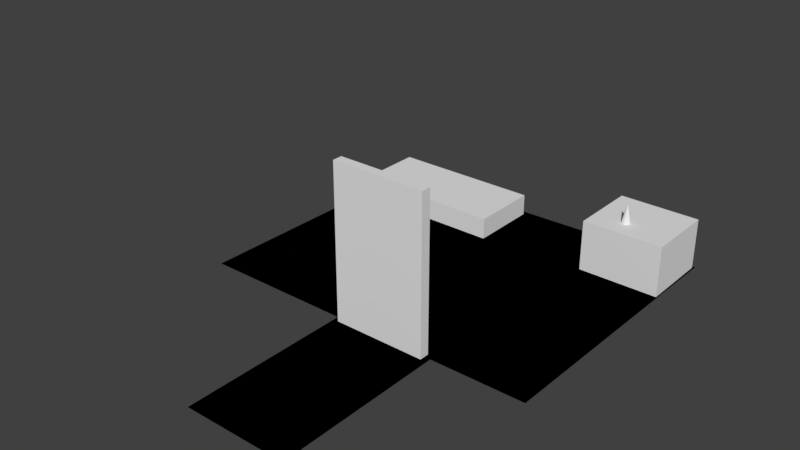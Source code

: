 # Source: bedroom.blend  (saved by Blender 4.1.24; exported with 4.5.12 LTS)
import bpy
from mathutils import Matrix  # noqa: F401  (used for matrix-valued properties, if any)

bpy.ops.wm.read_factory_settings(use_empty=True)
scene = bpy.context.scene
scene.name = 'Scene'

# ---- collections
col_bed = bpy.data.collections.new('Bed'); scene.collection.children.link(col_bed)
col_walkmeshes = bpy.data.collections.new('WalkMeshes'); scene.collection.children.link(col_walkmeshes)
col_desk = bpy.data.collections.new('Desk'); scene.collection.children.link(col_desk)
col_bedroomdoor = bpy.data.collections.new('BedroomDoor'); scene.collection.children.link(col_bedroomdoor)
col_floor = bpy.data.collections.new('Floor'); scene.collection.children.link(col_floor)
col_bedroomkey = bpy.data.collections.new('BedroomKey'); scene.collection.children.link(col_bedroomkey)

# ---- materials (node trees are filled in below, after node groups)
mat_walkmesh = bpy.data.materials.new('WalkMesh')
mat_walkmesh.alpha_threshold = 0.0
mat_walkmesh.use_transparent_shadow = False
mat_walkmesh.diffuse_color = (0.5819, 0.0, 0.8, 1.0)
mat_walkmesh.roughness = 0.5
mat_walkmesh_001 = bpy.data.materials.new('WalkMesh.001')
mat_walkmesh_001.alpha_threshold = 0.0
mat_walkmesh_001.use_transparent_shadow = False
mat_walkmesh_001.diffuse_color = (0.5819, 0.0, 0.8, 1.0)
mat_walkmesh_001.roughness = 0.5

# ---- material node trees

# ---- world
world_world = bpy.data.worlds.new('World'); scene.world = world_world
world_world.color = (0.05088, 0.05088, 0.05088)
world_world.use_sun_shadow = False
world_world.sun_shadow_jitter_overblur = 0.0
world_world.cycles.sampling_method = 'MANUAL'

# ---- meshes
me_cylinder_001 = bpy.data.meshes.new('Cylinder.001')
me_cylinder_001.from_pydata([], [], [])
_uv = me_cylinder_001.uv_layers.new(name='UVMap')
_uv.uv.foreach_set('vector', [])
_ca = me_cylinder_001.color_attributes.new('Attribute', 'BYTE_COLOR', 'CORNER')
_ca.data.foreach_set('color', [])
me_cylinder_001.update()
me_bed = bpy.data.meshes.new('Bed')
me_bed.from_pydata([(-1.0, -1.0, -1.0), (-1.0, -1.0, 1.0), (-1.0, 1.0, -1.0), (-1.0, 1.0, 1.0), (1.0, -1.0, -1.0), (1.0, -1.0, 1.0), (1.0, 1.0, -1.0), (1.0, 1.0, 1.0)], [], [(0, 1, 3, 2), (2, 3, 7, 6), (6, 7, 5, 4), (4, 5, 1, 0), (2, 6, 4, 0), (7, 3, 1, 5)])
_uv = me_bed.uv_layers.new(name='UVMap')
_uv.uv.foreach_set('vector', [0.375, 0.0, 0.625, 0.0, 0.625, 0.25, 0.375, 0.25, 0.375, 0.25, 0.625, 0.25, 0.625, 0.5, 0.375, 0.5, 0.375, 0.5, 0.625, 0.5, 0.625, 0.75, 0.375, 0.75, 0.375, 0.75, 0.625, 0.75, 0.625, 1.0, 0.375, 1.0, 0.125, 0.5, 0.375, 0.5, 0.375, 0.75, 0.125, 0.75, 0.625, 0.5, 0.875, 0.5, 0.875, 0.75, 0.625, 0.75])
me_bed.update()
me_walkmesh = bpy.data.meshes.new('WalkMesh')
me_walkmesh.from_pydata([(-1.306, -1.634, 0.0), (-1.272, 1.145, 0.0), (2.262, 1.242, 0.0), (2.238, -1.632, 0.0), (1.308, 1.216, 0.0), (1.281, -1.632, 0.0), (1.282, -3.37, 0.0), (0.2586, 1.187, 0.0), (0.2288, -1.633, 0.0), (0.2297, -3.37, 0.0)], [], [(7, 1, 0, 8), (2, 4, 5, 3), (5, 8, 9, 6), (4, 7, 8, 5)])
me_walkmesh.polygons.foreach_set('use_smooth', [True] * 4)
_ca = me_walkmesh.color_attributes.new('Attribute', 'BYTE_COLOR', 'CORNER')
_ca.data.foreach_set('color', [0.06301, 0.06848, 0.06301, 1.0, 0.06301, 0.06848, 0.06301, 1.0, 0.06301, 0.06848, 0.06301, 1.0, 0.06301, 0.06848, 0.06301, 1.0, 0.06301, 0.06848, 0.06301, 1.0, 0.06301, 0.06848, 0.06301, 1.0, 0.06301, 0.06848, 0.06301, 1.0, 0.06301, 0.06848, 0.06301, 1.0, 0.06301, 0.06848, 0.06301, 1.0, 0.06301, 0.06848, 0.06301, 1.0, 0.06301, 0.06848, 0.06301, 1.0, 0.06301, 0.06848, 0.06301, 1.0, 0.06301, 0.06848, 0.06301, 1.0, 0.06301, 0.06848, 0.06301, 1.0, 0.06301, 0.06848, 0.06301, 1.0, 0.06301, 0.06848, 0.06301, 1.0])
me_walkmesh.materials.append(mat_walkmesh)
me_walkmesh.use_remesh_preserve_volume = False
me_walkmesh.use_remesh_preserve_attributes = False
me_walkmesh.use_mirror_vertex_groups = False
me_walkmesh.update()
me_cube_005 = bpy.data.meshes.new('Cube.005')
me_cube_005.from_pydata([(-1.0, -1.0, -1.0), (-1.0, -1.0, 1.0), (-1.0, 1.0, -1.0), (-1.0, 1.0, 1.0), (1.0, -1.0, -1.0), (1.0, -1.0, 1.0), (1.0, 1.0, -1.0), (1.0, 1.0, 1.0)], [], [(0, 1, 3, 2), (2, 3, 7, 6), (6, 7, 5, 4), (4, 5, 1, 0), (2, 6, 4, 0), (7, 3, 1, 5)])
_uv = me_cube_005.uv_layers.new(name='UVMap')
_uv.uv.foreach_set('vector', [0.375, 0.0, 0.625, 0.0, 0.625, 0.25, 0.375, 0.25, 0.375, 0.25, 0.625, 0.25, 0.625, 0.5, 0.375, 0.5, 0.375, 0.5, 0.625, 0.5, 0.625, 0.75, 0.375, 0.75, 0.375, 0.75, 0.625, 0.75, 0.625, 1.0, 0.375, 1.0, 0.125, 0.5, 0.375, 0.5, 0.375, 0.75, 0.125, 0.75, 0.625, 0.5, 0.875, 0.5, 0.875, 0.75, 0.625, 0.75])
me_cube_005.update()
me_bedroomdoor = bpy.data.meshes.new('BedroomDoor')
me_bedroomdoor.from_pydata([(-1.0, -0.0815, -1.0), (-1.0, -0.0815, 1.0), (-1.0, 1.919, -1.0), (-1.0, 1.919, 1.0), (1.0, -0.0815, -1.0), (1.0, -0.0815, 1.0), (1.0, 1.919, -1.0), (1.0, 1.919, 1.0)], [], [(0, 1, 3, 2), (2, 3, 7, 6), (6, 7, 5, 4), (4, 5, 1, 0), (2, 6, 4, 0), (7, 3, 1, 5)])
_uv = me_bedroomdoor.uv_layers.new(name='UVMap')
_uv.uv.foreach_set('vector', [0.375, 0.0, 0.625, 0.0, 0.625, 0.25, 0.375, 0.25, 0.375, 0.25, 0.625, 0.25, 0.625, 0.5, 0.375, 0.5, 0.375, 0.5, 0.625, 0.5, 0.625, 0.75, 0.375, 0.75, 0.375, 0.75, 0.625, 0.75, 0.625, 1.0, 0.375, 1.0, 0.125, 0.5, 0.375, 0.5, 0.375, 0.75, 0.125, 0.75, 0.625, 0.5, 0.875, 0.5, 0.875, 0.75, 0.625, 0.75])
me_bedroomdoor.update()
me_walkmesh_001 = bpy.data.meshes.new('WalkMesh.001')
me_walkmesh_001.from_pydata([(-1.306, -1.634, 0.0), (-1.272, 1.145, 0.0), (2.262, 1.242, 0.0), (2.238, -1.632, 0.0), (1.308, 1.216, 0.0), (1.281, -1.632, 0.0), (1.282, -3.37, 0.0), (0.2586, 1.187, 0.0), (0.2288, -1.633, 0.0), (0.2297, -3.37, 0.0)], [], [(7, 1, 0, 8), (2, 4, 5, 3), (5, 8, 9, 6), (4, 7, 8, 5)])
me_walkmesh_001.polygons.foreach_set('use_smooth', [True] * 4)
_ca = me_walkmesh_001.color_attributes.new('Attribute', 'BYTE_COLOR', 'CORNER')
_ca.data.foreach_set('color', [0.06301, 0.06848, 0.06301, 1.0, 0.06301, 0.06848, 0.06301, 1.0, 0.06301, 0.06848, 0.06301, 1.0, 0.06301, 0.06848, 0.06301, 1.0, 0.06301, 0.06848, 0.06301, 1.0, 0.06301, 0.06848, 0.06301, 1.0, 0.06301, 0.06848, 0.06301, 1.0, 0.06301, 0.06848, 0.06301, 1.0, 0.06301, 0.06848, 0.06301, 1.0, 0.06301, 0.06848, 0.06301, 1.0, 0.06301, 0.06848, 0.06301, 1.0, 0.06301, 0.06848, 0.06301, 1.0, 0.06301, 0.06848, 0.06301, 1.0, 0.06301, 0.06848, 0.06301, 1.0, 0.06301, 0.06848, 0.06301, 1.0, 0.06301, 0.06848, 0.06301, 1.0])
me_walkmesh_001.materials.append(mat_walkmesh_001)
me_walkmesh_001.use_remesh_preserve_volume = False
me_walkmesh_001.use_remesh_preserve_attributes = False
me_walkmesh_001.use_mirror_vertex_groups = False
me_walkmesh_001.update()
me_bedroomkey = bpy.data.meshes.new('BedroomKey')
me_bedroomkey.from_pydata([(0.0, 1.0, -1.0), (0.1951, 0.9808, -1.0), (0.3827, 0.9239, -1.0), (0.5556, 0.8315, -1.0), (0.7071, 0.7071, -1.0), (0.8315, 0.5556, -1.0), (0.9239, 0.3827, -1.0), (0.9808, 0.1951, -1.0), (1.0, 0.0, -1.0), (0.9808, -0.1951, -1.0), (0.9239, -0.3827, -1.0), (0.8315, -0.5556, -1.0), (0.7071, -0.7071, -1.0), (0.5556, -0.8315, -1.0), (0.3827, -0.9239, -1.0), (0.1951, -0.9808, -1.0), (0.0, -1.0, -1.0), (-0.1951, -0.9808, -1.0), (-0.3827, -0.9239, -1.0), (-0.5556, -0.8315, -1.0), (-0.7071, -0.7071, -1.0), (-0.8315, -0.5556, -1.0), (-0.9239, -0.3827, -1.0), (-0.9808, -0.1951, -1.0), (-1.0, 0.0, -1.0), (-0.9808, 0.1951, -1.0), (-0.9239, 0.3827, -1.0), (-0.8315, 0.5556, -1.0), (-0.7071, 0.7071, -1.0), (-0.5556, 0.8315, -1.0), (-0.3827, 0.9239, -1.0), (-0.1951, 0.9808, -1.0), (0.0, 0.0, 1.0)], [], [(0, 32, 1), (1, 32, 2), (2, 32, 3), (3, 32, 4), (4, 32, 5), (5, 32, 6), (6, 32, 7), (7, 32, 8), (8, 32, 9), (9, 32, 10), (10, 32, 11), (11, 32, 12), (12, 32, 13), (13, 32, 14), (14, 32, 15), (15, 32, 16), (16, 32, 17), (17, 32, 18), (18, 32, 19), (19, 32, 20), (20, 32, 21), (21, 32, 22), (22, 32, 23), (23, 32, 24), (24, 32, 25), (25, 32, 26), (26, 32, 27), (27, 32, 28), (28, 32, 29), (29, 32, 30), (0, 1, 2, 3, 4, 5, 6, 7, 8, 9, 10, 11, 12, 13, 14, 15, 16, 17, 18, 19, 20, 21, 22, 23, 24, 25, 26, 27, 28, 29, 30, 31), (30, 32, 31), (31, 32, 0)])
_uv = me_bedroomkey.uv_layers.new(name='UVMap')
_uv.uv.foreach_set('vector', [0.25, 0.49, 0.25, 0.25, 0.2968, 0.4854, 0.2968, 0.4854, 0.25, 0.25, 0.3418, 0.4717, 0.3418, 0.4717, 0.25, 0.25, 0.3833, 0.4496, 0.3833, 0.4496, 0.25, 0.25, 0.4197, 0.4197, 0.4197, 0.4197, 0.25, 0.25, 0.4496, 0.3833, 0.4496, 0.3833, 0.25, 0.25, 0.4717, 0.3418, 0.4717, 0.3418, 0.25, 0.25, 0.4854, 0.2968, 0.4854, 0.2968, 0.25, 0.25, 0.49, 0.25, 0.49, 0.25, 0.25, 0.25, 0.4854, 0.2032, 0.4854, 0.2032, 0.25, 0.25, 0.4717, 0.1582, 0.4717, 0.1582, 0.25, 0.25, 0.4496, 0.1167, 0.4496, 0.1167, 0.25, 0.25, 0.4197, 0.08029, 0.4197, 0.08029, 0.25, 0.25, 0.3833, 0.05045, 0.3833, 0.05045, 0.25, 0.25, 0.3418, 0.02827, 0.3418, 0.02827, 0.25, 0.25, 0.2968, 0.01461, 0.2968, 0.01461, 0.25, 0.25, 0.25, 0.01, 0.25, 0.01, 0.25, 0.25, 0.2032, 0.01461, 0.2032, 0.01461, 0.25, 0.25, 0.1582, 0.02827, 0.1582, 0.02827, 0.25, 0.25, 0.1167, 0.05045, 0.1167, 0.05045, 0.25, 0.25, 0.08029, 0.08029, 0.08029, 0.08029, 0.25, 0.25, 0.05045, 0.1167, 0.05045, 0.1167, 0.25, 0.25, 0.02827, 0.1582, 0.02827, 0.1582, 0.25, 0.25, 0.01461, 0.2032, 0.01461, 0.2032, 0.25, 0.25, 0.01, 0.25, 0.01, 0.25, 0.25, 0.25, 0.01461, 0.2968, 0.01461, 0.2968, 0.25, 0.25, 0.02827, 0.3418, 0.02827, 0.3418, 0.25, 0.25, 0.05045, 0.3833, 0.05045, 0.3833, 0.25, 0.25, 0.08029, 0.4197, 0.08029, 0.4197, 0.25, 0.25, 0.1167, 0.4496, 0.1167, 0.4496, 0.25, 0.25, 0.1582, 0.4717, 0.75, 0.49, 0.7968, 0.4854, 0.8418, 0.4717, 0.8833, 0.4496, 0.9197, 0.4197, 0.9496, 0.3833, 0.9717, 0.3418, 0.9854, 0.2968, 0.99, 0.25, 0.9854, 0.2032, 0.9717, 0.1582, 0.9496, 0.1167, 0.9197, 0.08029, 0.8833, 0.05045, 0.8418, 0.02827, 0.7968, 0.01461, 0.75, 0.01, 0.7032, 0.01461, 0.6582, 0.02827, 0.6167, 0.05045, 0.5803, 0.08029, 0.5504, 0.1167, 0.5283, 0.1582, 0.5146, 0.2032, 0.51, 0.25, 0.5146, 0.2968, 0.5283, 0.3418, 0.5504, 0.3833, 0.5803, 0.4197, 0.6167, 0.4496, 0.6582, 0.4717, 0.7032, 0.4854, 0.1582, 0.4717, 0.25, 0.25, 0.2032, 0.4854, 0.2032, 0.4854, 0.25, 0.25, 0.25, 0.49])
me_bedroomkey.update()

# ---- objects
ob_player = bpy.data.objects.new('Player', me_cylinder_001)
ob_bed = bpy.data.objects.new('Bed', me_bed)
ob_walkmesh = bpy.data.objects.new('WalkMesh', me_walkmesh)
ob_desk = bpy.data.objects.new('Desk', me_cube_005)
ob_bedroomdoor = bpy.data.objects.new('BedroomDoor', me_bedroomdoor)
ob_floor = bpy.data.objects.new('Floor', me_walkmesh_001)
ob_bedroomkey = bpy.data.objects.new('BedroomKey', me_bedroomkey)

# ---- transforms, parenting, visibility, modifiers, constraints
ob_player.location = (0.0, 0.0, 0.0)
ob_bed.location = (-0.4338, 0.771, 0.1129)
ob_bed.scale = (0.78, 0.36, 0.11)
ob_walkmesh.location = (0.0, 0.0, 0.0)
ob_walkmesh.display.show_shadows = False
ob_walkmesh.lineart.crease_threshold = 0.0
ob_desk.location = (1.833, 0.8542, 0.259)
ob_desk.scale = (0.41, 0.36, 0.26)
ob_bedroomdoor.location = (0.3183, -1.636, 0.7816)
ob_bedroomdoor.rotation_euler = (0.0, 1.571, -1.571)
ob_bedroomdoor.scale = (0.78, 0.47, 0.05)
ob_floor.location = (0.0, 0.0, 0.0)
ob_floor.display.show_shadows = False
ob_floor.lineart.crease_threshold = 0.0
ob_bedroomkey.location = (1.747, 0.724, 0.6177)
ob_bedroomkey.scale = (0.05, 0.05, 0.1)

# ---- collection membership
scene.collection.objects.link(ob_player)
col_bed.objects.link(ob_bed)
col_walkmeshes.objects.link(ob_walkmesh)
col_desk.objects.link(ob_desk)
col_bedroomdoor.objects.link(ob_bedroomdoor)
col_floor.objects.link(ob_floor)
col_bedroomkey.objects.link(ob_bedroomkey)

# ---- scene / render settings (as saved in the file)
scene.frame_start = 1; scene.frame_end = 250; scene.frame_set(21)
scene.render.engine = 'BLENDER_EEVEE_NEXT'
scene.render.resolution_percentage = 50
scene.render.dither_intensity = 0.0
scene.cycles.use_denoising = False
scene.cycles.samples = 128
scene.cycles.sampling_pattern = 'TABULATED_SOBOL'
scene.cycles.use_adaptive_sampling = False
scene.cycles.use_light_tree = False
scene.cycles.blur_glossy = 0.0
scene.cycles.sample_clamp_indirect = 0.0
scene.eevee.ray_tracing_options.trace_max_roughness = 0.0
scene.view_settings.view_transform = 'Standard'
bpy.context.view_layer.update()

# ---- added for rendering (the .blend has no active camera and no usable light): camera, sun
cam_auto = bpy.data.cameras.new('AutoCamera')
cam_auto.lens = 50.0
cam_auto.sensor_width = 36.0
cam_auto.clip_end = 1000.0
ob_auto_camera = bpy.data.objects.new('AutoCamera', cam_auto)
scene.collection.objects.link(ob_auto_camera)
ob_auto_camera.location = (6.06375, -7.76699, 5.24874)
ob_auto_camera.rotation_euler = (1.09748, -7.21219e-08, 0.694738)
scene.camera = ob_auto_camera
light_auto_sun = bpy.data.lights.new('AutoSun', 'SUN')
light_auto_sun.energy = 3.0
light_auto_sun.angle = 0.0523599
ob_auto_sun = bpy.data.objects.new('AutoSun', light_auto_sun)
scene.collection.objects.link(ob_auto_sun)
ob_auto_sun.rotation_euler = (0.872665, 0.174533, 0.523599)
bpy.context.view_layer.update()
